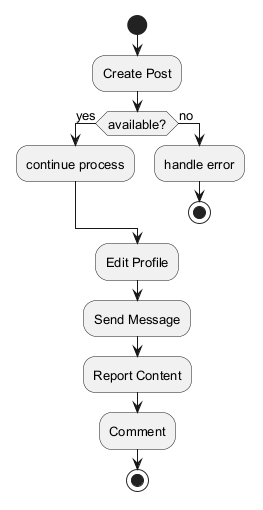

The diagram above was rendered by PlantUML. Its source (embedded in the PNG):
@startuml
skinparam backgroundColor #FFFFFF
skinparam classBackgroundColor #F3E5F5
skinparam classBorderColor #6A1B9A
skinparam defaultFontSize 13
start
:Create Post;
if (available?) then (yes)
:continue process;
else (no)
:handle error;
stop
endif
:Edit Profile;
:Send Message;
:Report Content;
:Comment;
stop
@enduml